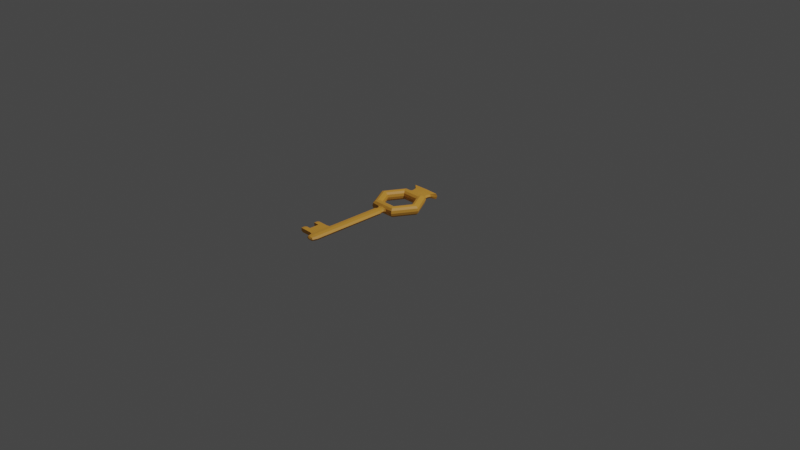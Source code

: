 # Source: KunciKabur.blend  (saved by Blender 3.3.6; exported with 4.5.12 LTS)
import bpy
from mathutils import Matrix  # noqa: F401  (used for matrix-valued properties, if any)

bpy.ops.wm.read_factory_settings(use_empty=True)
scene = bpy.context.scene
scene.name = 'Scene'

# ---- collections
col_collection = bpy.data.collections.new('Collection'); scene.collection.children.link(col_collection)

# ---- materials (node trees are filled in below, after node groups)
mat_material_001 = bpy.data.materials.new('Material.001')
mat_material_001.use_transparent_shadow = False

# ---- material node trees
mat_material_001.use_nodes = True; mat_material_001.node_tree.nodes.clear()
_N = mat_material_001.node_tree.nodes; _L = mat_material_001.node_tree.links
n0 = _N.new('ShaderNodeBsdfPrincipled'); n0.name = 'Principled BSDF'; n0.location = (10, 300)
n0.distribution = 'GGX'
n0.subsurface_method = 'RANDOM_WALK_SKIN'
n0.inputs[0].default_value = (0.8, 0.3719, 0.05042, 1.0)
n0.inputs[3].default_value = 1.45
n0.inputs[27].default_value = (0.0, 0.0, 0.0, 1.0)
n0.inputs[28].default_value = 1.0
n1 = _N.new('ShaderNodeOutputMaterial'); n1.name = 'Material Output'; n1.location = (300, 300)
_L.new(n0.outputs[0], n1.inputs[0])
n1.is_active_output = True

# ---- world
world_world = bpy.data.worlds.new('World'); scene.world = world_world
world_world.use_nodes = True; world_world.node_tree.nodes.clear()
_N = world_world.node_tree.nodes; _L = world_world.node_tree.links
n0 = _N.new('ShaderNodeOutputWorld'); n0.name = 'World Output'; n0.location = (300, 300)
n1 = _N.new('ShaderNodeBackground'); n1.name = 'Background'; n1.location = (10, 300)
n1.inputs[0].default_value = (0.05088, 0.05088, 0.05088, 1.0)
_L.new(n1.outputs[0], n0.inputs[0])
n0.is_active_output = True
world_world.color = (0.05088, 0.05088, 0.05088)
world_world.use_sun_shadow = False
world_world.sun_shadow_jitter_overblur = 0.0

# ---- cameras
cam_camera = bpy.data.cameras.new('Camera')
cam_camera.clip_end = 100.0
cam_camera.ortho_scale = 7.314

# ---- lights
light_light = bpy.data.lights.new('Light', 'POINT')
light_light.transmission_factor = 0.0
light_light.energy = 1000.0
light_light.shadow_soft_size = 0.1
light_light.shadow_maximum_resolution = 0.006
light_light.use_absolute_resolution = True

# ---- meshes
me_torus_001 = bpy.data.meshes.new('Torus.001')
me_torus_001.from_pydata([(0.625, 1.083, 0.0), (0.6083, 1.054, 0.125), (0.5625, 0.9743, 0.2165), (0.5, 0.866, 0.25), (0.4375, 0.7578, 0.2165), (0.3917, 0.6785, 0.125), (0.375, 0.6495, 3.062e-17), (0.3917, 0.6785, -0.125), (0.4375, 0.7578, -0.2165), (0.5, 0.866, -0.25), (0.5625, 0.9743, -0.2165), (0.6083, 1.054, -0.125), (1.25, 1.093e-07, 0.0), (1.217, 1.064e-07, 0.125), (1.125, 9.835e-08, 0.2165), (1.0, 8.742e-08, 0.25), (0.875, 7.649e-08, 0.2165), (0.7835, 6.85e-08, 0.125), (0.75, 6.557e-08, 3.062e-17), (0.7835, 6.85e-08, -0.125), (0.875, 7.649e-08, -0.2165), (1.0, 8.742e-08, -0.25), (1.125, 9.835e-08, -0.2165), (1.217, 1.064e-07, -0.125), (-0.625, 1.083, 0.0), (-0.6083, 1.054, 0.125), (-0.5625, 0.9743, 0.2165), (-0.5, 0.866, 0.25), (-0.4375, 0.7578, 0.2165), (-0.3917, 0.6785, 0.125), (-0.375, 0.6495, 3.062e-17), (-0.3917, 0.6785, -0.125), (-0.4375, 0.7578, -0.2165), (-0.5, 0.866, -0.25), (-0.5625, 0.9743, -0.2165), (-0.6083, 1.054, -0.125), (-1.25, 1.093e-07, 0.0), (-1.217, 1.064e-07, 0.125), (-1.125, 9.835e-08, 0.2165), (-1.0, 8.742e-08, 0.25), (-0.875, 7.649e-08, 0.2165), (-0.7835, 6.85e-08, 0.125), (-0.75, 6.557e-08, 3.062e-17), (-0.7835, 6.85e-08, -0.125), (-0.875, 7.649e-08, -0.2165), (-1.0, 8.742e-08, -0.25), (-1.125, 9.835e-08, -0.2165), (-1.217, 1.064e-07, -0.125), (-0.625, -1.083, 0.0), (-0.6083, -1.054, 0.125), (-0.5625, -0.9743, 0.2165), (-0.5, -0.866, 0.25), (-0.4375, -0.7578, 0.2165), (-0.3917, -0.6785, 0.125), (-0.375, -0.6495, 3.062e-17), (-0.3917, -0.6785, -0.125), (-0.4375, -0.7578, -0.2165), (-0.5, -0.866, -0.25), (-0.5625, -0.9743, -0.2165), (-0.6083, -1.054, -0.125), (0.625, -1.083, 0.0), (0.6083, -1.054, 0.125), (0.5625, -0.9743, 0.2165), (0.5, -0.866, 0.25), (0.4375, -0.7578, 0.2165), (0.3917, -0.6785, 0.125), (0.375, -0.6495, 3.062e-17), (0.3917, -0.6785, -0.125), (0.4375, -0.7578, -0.2165), (0.5, -0.866, -0.25), (0.5625, -0.9743, -0.2165), (0.6083, -1.054, -0.125), (-0.2984, -1.082, 0.000697), (-0.2314, -1.064, 0.1086), (0.1639, -1.114, -0.09587), (-0.2328, -1.064, -0.1078), (0.2984, -1.082, 0.000697), (1.561e-09, 1.749, -9.074e-10), (0.0, 0.9743, 0.2165), (-2.98e-08, 0.7578, 0.2165), (0.0, 0.6495, 3.062e-17), (-2.98e-08, 0.7578, -0.2165), (0.0, 0.9743, -0.2165), (0.0, -0.9743, 0.2165), (0.0, -0.7578, 0.2165), (0.0, -0.6495, 3.062e-17), (0.0, -0.7578, -0.2165), (0.0, -0.9743, -0.2165), (0.0, 1.054, 0.125), (0.0, 0.866, 0.25), (-2.98e-08, 0.6785, 0.125), (-2.98e-08, 0.6785, -0.125), (0.0, 0.866, -0.25), (0.0, 1.054, -0.125), (0.0, -1.051, 0.1352), (0.0, -0.866, 0.25), (0.0, -0.6785, 0.125), (0.0, -0.6785, -0.125), (0.0, -0.866, -0.25), (0.0, -1.051, -0.1328), (0.2314, -1.064, 0.1086), (0.221, -1.127, 0.0007151), (0.2328, -1.064, -0.1078), (0.1624, -1.114, 0.09664), (-0.2342, -1.133, 0.0008588), (-0.1624, -1.114, 0.09664), (-0.1639, -1.114, -0.09587), (-8.599e-11, -1.111, 0.1106), (-8.599e-11, -1.111, -0.1079), (0.1943, -1.172, 0.0007049), (0.1438, -1.161, 0.08572), (0.1451, -1.161, -0.08492), (-0.198, -1.174, 0.0007363), (-0.1438, -1.161, 0.08572), (-0.1451, -1.161, -0.08492), (-4.63e-10, -1.158, 0.09793), (-4.63e-10, -1.158, -0.09536), (0.1894, -1.214, 0.0006817), (0.1411, -1.202, 0.08403), (0.1424, -1.202, -0.08326), (-0.1927, -1.215, 0.0007038), (-0.1411, -1.202, 0.08403), (-0.1424, -1.202, -0.08326), (-5.49e-10, -1.199, 0.09621), (-5.49e-10, -1.199, -0.09372), (0.1933, -1.257, 0.0006595), (0.1433, -1.245, 0.08536), (0.1446, -1.245, -0.08465), (-0.1963, -1.258, 0.0006828), (-0.1433, -1.245, 0.08536), (-0.1446, -1.245, -0.08465), (-5.836e-10, -1.242, 0.09757), (-5.836e-10, -1.242, -0.0951), (0.2119, -1.308, 0.0006308), (0.1583, -1.295, 0.09413), (0.1597, -1.295, -0.09353), (-0.2158, -1.309, 0.0006559), (-0.1583, -1.295, 0.09413), (-0.1597, -1.295, -0.09353), (-6.683e-10, -1.292, 0.1078), (-6.683e-10, -1.292, -0.1053), (0.2307, -1.357, 0.000595), (0.1741, -1.343, 0.1033), (0.1757, -1.343, -0.1029), (-0.2359, -1.359, 0.0006248), (-0.1741, -1.343, 0.1033), (-0.1757, -1.343, -0.1029), (-4.104e-10, -1.34, 0.1186), (-4.104e-10, -1.34, -0.116), (0.2424, -1.41, 0.0005719), (0.1719, -1.395, 0.1002), (0.1734, -1.395, -0.09953), (-0.2424, -1.41, 0.0005719), (-0.1719, -1.395, 0.1002), (-0.1734, -1.395, -0.09953), (-3.078e-10, -1.391, 0.1199), (-3.078e-10, -1.391, -0.1176), (0.2424, -4.011, -0.000207), (0.1719, -3.996, 0.0994), (0.1734, -3.996, -0.1003), (-0.2424, -4.011, -0.000207), (-0.1719, -3.996, 0.0994), (-0.1734, -3.996, -0.1003), (-3.078e-10, -3.992, 0.1191), (-3.078e-10, -3.992, -0.1184), (0.2424, -5.02, -0.0005095), (0.1719, -5.006, 0.0991), (0.1734, -5.006, -0.1006), (-0.2424, -5.02, -0.0005095), (-0.1719, -5.006, 0.0991), (-0.1734, -5.006, -0.1006), (-9.649e-10, -5.001, 0.1188), (-9.649e-10, -5.001, -0.1187), (0.1797, -5.246, -0.0005743), (0.1274, -5.235, 0.07324), (0.1285, -5.235, -0.07476), (-0.1797, -5.246, -0.0005743), (-0.1274, -5.235, 0.07324), (-0.1285, -5.235, -0.07476), (-1.018e-09, -5.232, 0.08783), (-1.018e-09, -5.232, -0.08815), (0.05767, -5.296, -0.0005835), (0.0409, -5.293, 0.02311), (0.04124, -5.293, -0.0244), (-0.05767, -5.296, -0.0005835), (-0.0409, -5.293, 0.02311), (-0.04124, -5.293, -0.0244), (-3.029e-09, -5.292, 0.02779), (-3.029e-09, -5.292, -0.0287), (-0.3394, -4.026, 0.0947), (-0.3394, -4.976, 0.09441), (-0.3408, -4.976, -0.09353), (-0.3408, -4.026, -0.09324), (-0.6238, -4.026, 0.09672), (-0.6238, -4.976, 0.09644), (-0.6251, -4.976, -0.0915), (-0.6251, -4.026, -0.09121), (0.2424, -4.253, -0.0002796), (0.2424, -4.505, -0.0003552), (0.2424, -4.757, -0.0004308), (0.1734, -4.743, -0.1005), (0.1734, -4.491, -0.1005), (0.1734, -4.238, -0.1004), (-4.654e-10, -4.234, 0.119), (-6.296e-10, -4.486, 0.1189), (-7.939e-10, -4.739, 0.1189), (0.1719, -4.743, 0.09918), (0.1719, -4.491, 0.09925), (0.1719, -4.238, 0.09933), (-0.1719, -4.238, 0.09933), (-0.1719, -4.491, 0.09925), (-0.1719, -4.743, 0.09918), (-7.939e-10, -4.739, -0.1186), (-6.296e-10, -4.486, -0.1185), (-4.654e-10, -4.234, -0.1185), (-0.1734, -4.743, -0.1005), (-0.1734, -4.491, -0.1005), (-0.1734, -4.238, -0.1004), (-0.3394, -4.254, 0.09463), (-0.3394, -4.491, 0.09456), (-0.3394, -4.729, 0.09449), (-0.3408, -4.729, -0.09345), (-0.3408, -4.491, -0.09338), (-0.3408, -4.254, -0.09331), (-0.6238, -4.254, 0.09666), (-0.6238, -4.491, 0.09658), (-0.6238, -4.729, 0.09651), (-0.6251, -4.729, -0.09142), (-0.6251, -4.491, -0.09135), (-0.6251, -4.254, -0.09128), (-0.8217, -4.729, 0.09792), (-0.8217, -4.976, 0.09785), (-0.8231, -4.254, -0.08987), (-0.8231, -4.026, -0.0898), (-0.8231, -4.976, -0.09009), (-0.8217, -4.026, 0.09814), (-0.8217, -4.254, 0.09807), (-0.8231, -4.729, -0.09001), (-0.9478, -4.761, 0.07455), (-0.9478, -4.944, 0.0745), (-0.9488, -4.227, -0.06658), (-0.9488, -4.053, -0.06653), (-0.9488, -4.944, -0.06492), (-0.9478, -4.053, 0.07664), (-0.9478, -4.227, 0.07659), (-0.9488, -4.761, -0.06487), (-0.4965, 1.219, 0.0), (-0.4381, 1.203, 0.08975), (0.4965, 1.219, 0.0), (0.4381, 1.203, 0.08975), (1.024e-09, 1.201, 0.09984), (1.024e-09, 1.201, -0.09984), (-0.4381, 1.203, -0.08975), (0.4381, 1.203, -0.08975), (-0.4819, 1.344, 0.0), (-0.4239, 1.329, 0.08683), (0.4819, 1.344, 0.0), (0.4239, 1.329, 0.08683), (1.178e-09, 1.327, 0.09691), (1.178e-09, 1.327, -0.09691), (-0.4239, 1.329, -0.08683), (0.4239, 1.329, -0.08683), (-0.522, 1.52, -1.372e-10), (-0.463, 1.502, 0.09486), (0.522, 1.52, -1.372e-10), (0.463, 1.502, 0.09486), (1.302e-09, 1.5, 0.1049), (1.302e-09, 1.5, -0.1049), (-0.463, 1.502, -0.09486), (0.463, 1.502, -0.09486), (-0.7351, 1.724, -7.702e-10), (-0.6809, 1.691, 0.1393), (0.7351, 1.724, -9.074e-10), (0.6809, 1.691, 0.1393), (1.716e-09, 1.698, 0.148), (1.716e-09, 1.698, -0.148), (-0.6809, 1.691, -0.1393), (0.6809, 1.691, -0.1393)], [], [(24, 25, 247, 246), (89, 79, 4, 3), (79, 90, 5, 4), (91, 81, 8, 7), (81, 92, 9, 8), (35, 24, 246, 252), (0, 1, 13, 12), (3, 4, 16, 15), (4, 5, 17, 16), (7, 8, 20, 19), (10, 11, 23, 22), (8, 9, 21, 20), (11, 93, 251, 253), (88, 25, 26, 78), (78, 26, 27, 89), (89, 27, 28, 79), (79, 28, 29, 90), (90, 29, 30, 80), (80, 30, 31, 91), (91, 31, 32, 81), (81, 32, 33, 92), (92, 33, 34, 82), (82, 34, 35, 93), (0, 11, 253, 248), (24, 36, 37, 25), (25, 37, 38, 26), (26, 38, 39, 27), (27, 39, 40, 28), (28, 40, 41, 29), (29, 41, 42, 30), (30, 42, 43, 31), (31, 43, 44, 32), (32, 44, 45, 33), (33, 45, 46, 34), (34, 46, 47, 35), (35, 47, 36, 24), (36, 48, 49, 37), (37, 49, 50, 38), (38, 50, 51, 39), (39, 51, 52, 40), (40, 52, 53, 41), (41, 53, 54, 42), (42, 54, 55, 43), (43, 55, 56, 44), (44, 56, 57, 45), (45, 57, 58, 46), (46, 58, 59, 47), (47, 59, 48, 36), (48, 72, 73, 49), (15, 16, 64, 63), (16, 17, 65, 64), (19, 20, 68, 67), (20, 21, 69, 68), (23, 12, 60, 71), (60, 61, 100, 76), (69, 70, 87, 98), (68, 69, 98, 86), (64, 65, 96, 84), (59, 75, 72, 48), (12, 13, 61, 60), (14, 15, 63, 62), (17, 18, 66, 65), (18, 19, 67, 66), (21, 22, 70, 69), (22, 23, 71, 70), (71, 60, 76, 102), (70, 71, 102, 99, 87), (67, 68, 86, 97), (66, 67, 97, 85), (65, 66, 85, 96), (13, 14, 62, 61), (63, 64, 84, 95), (61, 62, 83, 94, 100), (57, 98, 87, 58), (58, 87, 99, 75, 59), (55, 97, 86, 56), (56, 86, 98, 57), (53, 96, 85, 54), (54, 85, 97, 55), (51, 95, 84, 52), (52, 84, 96, 53), (49, 73, 94, 83, 50), (50, 83, 95, 51), (6, 7, 19, 18), (11, 0, 12, 23), (2, 3, 15, 14), (5, 6, 18, 17), (82, 93, 11, 10), (1, 2, 14, 13), (80, 91, 7, 6), (92, 82, 10, 9), (78, 89, 3, 2), (90, 80, 6, 5), (88, 78, 2, 1), (9, 10, 22, 21), (62, 63, 95, 83), (100, 94, 107, 103), (74, 101, 109, 111), (76, 100, 103, 101), (99, 102, 74, 108), (102, 76, 101, 74), (72, 75, 106, 104), (94, 73, 105, 107), (75, 99, 108, 106), (73, 72, 104, 105), (115, 113, 121, 123), (108, 74, 111, 116), (101, 103, 110, 109), (106, 108, 116, 114), (104, 106, 114, 112), (103, 107, 115, 110), (107, 105, 113, 115), (105, 104, 112, 113), (118, 123, 131, 126), (113, 112, 120, 121), (109, 110, 118, 117), (116, 111, 119, 124), (114, 116, 124, 122), (112, 114, 122, 120), (111, 109, 117, 119), (110, 115, 123, 118), (130, 132, 140, 138), (123, 121, 129, 131), (121, 120, 128, 129), (117, 118, 126, 125), (124, 119, 127, 132), (122, 124, 132, 130), (120, 122, 130, 128), (119, 117, 125, 127), (133, 134, 142, 141), (128, 130, 138, 136), (127, 125, 133, 135), (126, 131, 139, 134), (131, 129, 137, 139), (129, 128, 136, 137), (125, 126, 134, 133), (132, 127, 135, 140), (147, 145, 153, 155), (140, 135, 143, 148), (138, 140, 148, 146), (136, 138, 146, 144), (135, 133, 141, 143), (134, 139, 147, 142), (139, 137, 145, 147), (137, 136, 144, 145), (150, 155, 163, 158), (145, 144, 152, 153), (141, 142, 150, 149), (148, 143, 151, 156), (146, 148, 156, 154), (144, 146, 154, 152), (143, 141, 149, 151), (142, 147, 155, 150), (200, 199, 165, 167), (155, 153, 161, 163), (153, 152, 160, 161), (149, 150, 158, 157), (156, 151, 159, 164), (154, 156, 164, 162), (152, 154, 162, 160), (151, 149, 157, 159), (172, 167, 175, 180), (206, 205, 171, 166), (205, 211, 169, 171), (199, 206, 166, 165), (212, 200, 167, 172), (215, 212, 172, 170), (180, 175, 183, 188), (170, 172, 180, 178), (168, 170, 178, 176), (167, 165, 173, 175), (166, 171, 179, 174), (171, 169, 177, 179), (169, 168, 176, 177), (165, 166, 174, 173), (182, 187, 185, 184, 186, 188, 183, 181), (178, 180, 188, 186), (176, 178, 186, 184), (175, 173, 181, 183), (174, 179, 187, 182), (179, 177, 185, 187), (177, 176, 184, 185), (173, 174, 182, 181), (162, 161, 189, 192), (190, 191, 195, 194), (217, 162, 192, 223), (169, 170, 191, 190), (211, 169, 190, 220), (194, 195, 234, 231), (220, 190, 194, 226), (192, 189, 193, 196), (223, 192, 196, 229), (191, 221, 227, 195), (221, 222, 228, 227), (222, 223, 229, 228), (189, 218, 224, 193), (218, 219, 225, 224), (219, 220, 226, 225), (193, 224, 236, 235), (227, 228, 225, 226), (228, 229, 224, 225), (161, 209, 218, 189), (209, 210, 219, 218), (210, 211, 220, 219), (170, 215, 221, 191), (215, 216, 222, 221), (216, 217, 223, 222), (162, 164, 214, 217), (217, 214, 213, 216), (216, 213, 212, 215), (164, 159, 202, 214), (214, 202, 201, 213), (213, 201, 200, 212), (157, 158, 208, 197), (197, 208, 207, 198), (198, 207, 206, 199), (163, 161, 209, 203), (203, 209, 210, 204), (204, 210, 211, 205), (158, 163, 203, 208), (208, 203, 204, 207), (207, 204, 205, 206), (159, 157, 197, 202), (202, 197, 198, 201), (201, 198, 199, 200), (233, 235, 243, 241), (234, 237, 245, 242), (226, 194, 231, 230), (224, 229, 232, 236), (195, 227, 237, 234), (227, 226, 230, 237), (196, 193, 235, 233), (229, 196, 233, 232), (240, 241, 243, 244), (242, 245, 238, 239), (232, 233, 241, 240), (237, 230, 238, 245), (235, 236, 244, 243), (231, 234, 242, 239), (230, 231, 239, 238), (236, 232, 240, 244), (253, 251, 259, 261), (246, 247, 255, 254), (247, 250, 258, 255), (252, 246, 254, 260), (25, 88, 250, 247), (1, 0, 248, 249), (88, 1, 249, 250), (93, 35, 252, 251), (254, 255, 263, 262), (255, 258, 266, 263), (260, 254, 262, 268), (258, 257, 265, 266), (248, 253, 261, 256), (251, 252, 260, 259), (249, 248, 256, 257), (250, 249, 257, 258), (266, 265, 273, 274), (265, 264, 272, 273), (267, 268, 276, 275), (264, 269, 277, 272), (261, 259, 267, 269), (256, 261, 269, 264), (259, 260, 268, 267), (257, 256, 264, 265), (77, 274, 273, 272), (275, 77, 272, 277), (77, 270, 271, 274), (275, 276, 270, 77), (268, 262, 270, 276), (263, 266, 274, 271), (262, 263, 271, 270), (269, 267, 275, 277)])
_uv = me_torus_001.uv_layers.new(name='UVMap')
_uv.uv.foreach_set('vector', [0.8333, 0.5, 0.8333, 0.5833, 0.8333, 0.5833, 0.8333, 0.5, 0.75, 0.75, 0.75, 0.8333, 0.8333, 0.8333, 0.8333, 0.75, 0.75, 0.8333, 0.75, 0.9167, 0.8333, 0.9167, 0.8333, 0.8333, 0.75, 0.08333, 0.75, 0.1667, 0.8333, 0.1667, 0.8333, 0.08333, 0.75, 0.1667, 0.75, 0.25, 0.8333, 0.25, 0.8333, 0.1667, 0.8333, 0.4167, 0.8333, 0.5, 0.8333, 0.5, 0.8333, 0.4167, 0.8333, 0.5, 0.8333, 0.5833, 1.0, 0.5833, 1.0, 0.5, 0.8333, 0.75, 0.8333, 0.8333, 1.0, 0.8333, 1.0, 0.75, 0.8333, 0.8333, 0.8333, 0.9167, 1.0, 0.9167, 1.0, 0.8333, 0.8333, 0.08333, 0.8333, 0.1667, 1.0, 0.1667, 1.0, 0.08333, 0.8333, 0.3333, 0.8333, 0.4167, 1.0, 0.4167, 1.0, 0.3333, 0.8333, 0.1667, 0.8333, 0.25, 1.0, 0.25, 1.0, 0.1667, 0.8333, 0.4167, 0.75, 0.4167, 0.75, 0.4167, 0.8333, 0.4167, 0.75, 0.5833, 0.8333, 0.5833, 0.8333, 0.6667, 0.75, 0.6667, 0.75, 0.6667, 0.8333, 0.6667, 0.8333, 0.75, 0.75, 0.75, 0.75, 0.75, 0.8333, 0.75, 0.8333, 0.8333, 0.75, 0.8333, 0.75, 0.8333, 0.8333, 0.8333, 0.8333, 0.9167, 0.75, 0.9167, 0.75, 0.9167, 0.8333, 0.9167, 0.8333, 1.0, 0.75, 1.0, 0.75, 2.22e-16, 0.8333, 2.22e-16, 0.8333, 0.08333, 0.75, 0.08333, 0.75, 0.08333, 0.8333, 0.08333, 0.8333, 0.1667, 0.75, 0.1667, 0.75, 0.1667, 0.8333, 0.1667, 0.8333, 0.25, 0.75, 0.25, 0.75, 0.25, 0.8333, 0.25, 0.8333, 0.3333, 0.75, 0.3333, 0.75, 0.3333, 0.8333, 0.3333, 0.8333, 0.4167, 0.75, 0.4167, 0.8333, 0.5, 0.8333, 0.4167, 0.8333, 0.4167, 0.8333, 0.5, 0.8333, 0.5, 1.0, 0.5, 1.0, 0.5833, 0.8333, 0.5833, 0.8333, 0.5833, 1.0, 0.5833, 1.0, 0.6667, 0.8333, 0.6667, 0.8333, 0.6667, 1.0, 0.6667, 1.0, 0.75, 0.8333, 0.75, 0.8333, 0.75, 1.0, 0.75, 1.0, 0.8333, 0.8333, 0.8333, 0.8333, 0.8333, 1.0, 0.8333, 1.0, 0.9167, 0.8333, 0.9167, 0.8333, 0.9167, 1.0, 0.9167, 1.0, 1.0, 0.8333, 1.0, 0.8333, 2.22e-16, 1.0, 2.22e-16, 1.0, 0.08333, 0.8333, 0.08333, 0.8333, 0.08333, 1.0, 0.08333, 1.0, 0.1667, 0.8333, 0.1667, 0.8333, 0.1667, 1.0, 0.1667, 1.0, 0.25, 0.8333, 0.25, 0.8333, 0.25, 1.0, 0.25, 1.0, 0.3333, 0.8333, 0.3333, 0.8333, 0.3333, 1.0, 0.3333, 1.0, 0.4167, 0.8333, 0.4167, 0.8333, 0.4167, 1.0, 0.4167, 1.0, 0.5, 0.8333, 0.5, -1.11e-16, 0.5, 0.1667, 0.5, 0.1667, 0.5833, -1.11e-16, 0.5833, -1.11e-16, 0.5833, 0.1667, 0.5833, 0.1667, 0.6667, -1.11e-16, 0.6667, -1.11e-16, 0.6667, 0.1667, 0.6667, 0.1667, 0.75, -1.11e-16, 0.75, -1.11e-16, 0.75, 0.1667, 0.75, 0.1667, 0.8333, -1.11e-16, 0.8333, -1.11e-16, 0.8333, 0.1667, 0.8333, 0.1667, 0.9167, -1.11e-16, 0.9167, -1.11e-16, 0.9167, 0.1667, 0.9167, 0.1667, 1.0, -1.11e-16, 1.0, -1.11e-16, 2.22e-16, 0.1667, 2.22e-16, 0.1667, 0.08333, -1.11e-16, 0.08333, -1.11e-16, 0.08333, 0.1667, 0.08333, 0.1667, 0.1667, -1.11e-16, 0.1667, -1.11e-16, 0.1667, 0.1667, 0.1667, 0.1667, 0.25, -1.11e-16, 0.25, -1.11e-16, 0.25, 0.1667, 0.25, 0.1667, 0.3333, -1.11e-16, 0.3333, -1.11e-16, 0.3333, 0.1667, 0.3333, 0.1667, 0.4167, -1.11e-16, 0.4167, -1.11e-16, 0.4167, 0.1667, 0.4167, 0.1667, 0.5, -1.11e-16, 0.5, 0.1667, 0.5, 0.2233, 0.5, 0.2226, 0.5833, 0.1667, 0.5833, -1.11e-16, 0.75, -1.11e-16, 0.8333, 0.1667, 0.8333, 0.1667, 0.75, -1.11e-16, 0.8333, -1.11e-16, 0.9167, 0.1667, 0.9167, 0.1667, 0.8333, -1.11e-16, 0.08333, -1.11e-16, 0.1667, 0.1667, 0.1667, 0.1667, 0.08333, -1.11e-16, 0.1667, -1.11e-16, 0.25, 0.1667, 0.25, 0.1667, 0.1667, -1.11e-16, 0.4167, -1.11e-16, 0.5, 0.1667, 0.5, 0.1667, 0.4167, 0.1667, 0.5, 0.1667, 0.5833, 0.2226, 0.5833, 0.2233, 0.5, 0.1667, 0.25, 0.1667, 0.3333, 0.25, 0.3333, 0.25, 0.25, 0.1667, 0.1667, 0.1667, 0.25, 0.25, 0.25, 0.25, 0.1667, 0.1667, 0.8333, 0.1667, 0.9167, 0.25, 0.9167, 0.25, 0.8333, 0.1667, 0.4167, 0.2223, 0.4167, 0.2233, 0.5, 0.1667, 0.5, -1.11e-16, 0.5, -1.11e-16, 0.5833, 0.1667, 0.5833, 0.1667, 0.5, -1.11e-16, 0.6667, -1.11e-16, 0.75, 0.1667, 0.75, 0.1667, 0.6667, -1.11e-16, 0.9167, -1.11e-16, 1.0, 0.1667, 1.0, 0.1667, 0.9167, -1.11e-16, 2.22e-16, -1.11e-16, 0.08333, 0.1667, 0.08333, 0.1667, 2.22e-16, -1.11e-16, 0.25, -1.11e-16, 0.3333, 0.1667, 0.3333, 0.1667, 0.25, -1.11e-16, 0.3333, -1.11e-16, 0.4167, 0.1667, 0.4167, 0.1667, 0.3333, 0.1667, 0.4167, 0.1667, 0.5, 0.2233, 0.5, 0.2223, 0.4167, 0.1667, 0.3333, 0.1667, 0.4167, 0.2223, 0.4167, 0.2493, 0.4167, 0.25, 0.3333, 0.1667, 0.08333, 0.1667, 0.1667, 0.25, 0.1667, 0.25, 0.08333, 0.1667, 2.22e-16, 0.1667, 0.08333, 0.25, 0.08333, 0.25, 2.22e-16, 0.1667, 0.9167, 0.1667, 1.0, 0.25, 1.0, 0.25, 0.9167, -1.11e-16, 0.5833, -1.11e-16, 0.6667, 0.1667, 0.6667, 0.1667, 0.5833, 0.1667, 0.75, 0.1667, 0.8333, 0.25, 0.8333, 0.25, 0.75, 0.1667, 0.5833, 0.1667, 0.6667, 0.25, 0.6667, 0.2493, 0.5833, 0.2226, 0.5833, 0.1667, 0.25, 0.25, 0.25, 0.25, 0.3333, 0.1667, 0.3333, 0.1667, 0.3333, 0.25, 0.3333, 0.2493, 0.4167, 0.2223, 0.4167, 0.1667, 0.4167, 0.1667, 0.08333, 0.25, 0.08333, 0.25, 0.1667, 0.1667, 0.1667, 0.1667, 0.1667, 0.25, 0.1667, 0.25, 0.25, 0.1667, 0.25, 0.1667, 0.9167, 0.25, 0.9167, 0.25, 1.0, 0.1667, 1.0, 0.1667, 2.22e-16, 0.25, 2.22e-16, 0.25, 0.08333, 0.1667, 0.08333, 0.1667, 0.75, 0.25, 0.75, 0.25, 0.8333, 0.1667, 0.8333, 0.1667, 0.8333, 0.25, 0.8333, 0.25, 0.9167, 0.1667, 0.9167, 0.1667, 0.5833, 0.2226, 0.5833, 0.2493, 0.5833, 0.25, 0.6667, 0.1667, 0.6667, 0.1667, 0.6667, 0.25, 0.6667, 0.25, 0.75, 0.1667, 0.75, 0.8333, 2.22e-16, 0.8333, 0.08333, 1.0, 0.08333, 1.0, 2.22e-16, 0.8333, 0.4167, 0.8333, 0.5, 1.0, 0.5, 1.0, 0.4167, 0.8333, 0.6667, 0.8333, 0.75, 1.0, 0.75, 1.0, 0.6667, 0.8333, 0.9167, 0.8333, 1.0, 1.0, 1.0, 1.0, 0.9167, 0.75, 0.3333, 0.75, 0.4167, 0.8333, 0.4167, 0.8333, 0.3333, 0.8333, 0.5833, 0.8333, 0.6667, 1.0, 0.6667, 1.0, 0.5833, 0.75, 2.22e-16, 0.75, 0.08333, 0.8333, 0.08333, 0.8333, 2.22e-16, 0.75, 0.25, 0.75, 0.3333, 0.8333, 0.3333, 0.8333, 0.25, 0.75, 0.6667, 0.75, 0.75, 0.8333, 0.75, 0.8333, 0.6667, 0.75, 0.9167, 0.75, 1.0, 0.8333, 1.0, 0.8333, 0.9167, 0.75, 0.5833, 0.75, 0.6667, 0.8333, 0.6667, 0.8333, 0.5833, 0.8333, 0.25, 0.8333, 0.3333, 1.0, 0.3333, 1.0, 0.25, 0.1667, 0.6667, 0.1667, 0.75, 0.25, 0.75, 0.25, 0.6667, 0.2226, 0.5833, 0.2493, 0.5833, 0.2493, 0.5833, 0.2226, 0.5833, 0.2223, 0.4167, 0.2233, 0.5, 0.2233, 0.5, 0.2223, 0.4167, 0.2233, 0.5, 0.2226, 0.5833, 0.2226, 0.5833, 0.2233, 0.5, 0.2493, 0.4167, 0.2223, 0.4167, 0.2223, 0.4167, 0.2493, 0.4167, 0.2223, 0.4167, 0.2233, 0.5, 0.2233, 0.5, 0.2223, 0.4167, 0.2233, 0.5, 0.2223, 0.4167, 0.2223, 0.4167, 0.2233, 0.5, 0.2493, 0.5833, 0.2226, 0.5833, 0.2226, 0.5833, 0.2493, 0.5833, 0.2223, 0.4167, 0.2493, 0.4167, 0.2493, 0.4167, 0.2223, 0.4167, 0.2226, 0.5833, 0.2233, 0.5, 0.2233, 0.5, 0.2226, 0.5833, 0.2493, 0.5833, 0.2226, 0.5833, 0.2226, 0.5833, 0.2493, 0.5833, 0.2493, 0.4167, 0.2223, 0.4167, 0.2223, 0.4167, 0.2493, 0.4167, 0.2233, 0.5, 0.2226, 0.5833, 0.2226, 0.5833, 0.2233, 0.5, 0.2223, 0.4167, 0.2493, 0.4167, 0.2493, 0.4167, 0.2223, 0.4167, 0.2233, 0.5, 0.2223, 0.4167, 0.2223, 0.4167, 0.2233, 0.5, 0.2226, 0.5833, 0.2493, 0.5833, 0.2493, 0.5833, 0.2226, 0.5833, 0.2493, 0.5833, 0.2226, 0.5833, 0.2226, 0.5833, 0.2493, 0.5833, 0.2226, 0.5833, 0.2233, 0.5, 0.2233, 0.5, 0.2226, 0.5833, 0.2226, 0.5833, 0.2493, 0.5833, 0.2493, 0.5833, 0.2226, 0.5833, 0.2226, 0.5833, 0.2233, 0.5, 0.2233, 0.5, 0.2226, 0.5833, 0.2233, 0.5, 0.2226, 0.5833, 0.2226, 0.5833, 0.2233, 0.5, 0.2493, 0.4167, 0.2223, 0.4167, 0.2223, 0.4167, 0.2493, 0.4167, 0.2223, 0.4167, 0.2493, 0.4167, 0.2493, 0.4167, 0.2223, 0.4167, 0.2233, 0.5, 0.2223, 0.4167, 0.2223, 0.4167, 0.2233, 0.5, 0.2223, 0.4167, 0.2233, 0.5, 0.2233, 0.5, 0.2223, 0.4167, 0.2226, 0.5833, 0.2493, 0.5833, 0.2493, 0.5833, 0.2226, 0.5833, 0.2223, 0.4167, 0.2493, 0.4167, 0.2493, 0.4167, 0.2223, 0.4167, 0.2493, 0.5833, 0.2226, 0.5833, 0.2226, 0.5833, 0.2493, 0.5833, 0.2226, 0.5833, 0.2233, 0.5, 0.2233, 0.5, 0.2226, 0.5833, 0.2233, 0.5, 0.2226, 0.5833, 0.2226, 0.5833, 0.2233, 0.5, 0.2493, 0.4167, 0.2223, 0.4167, 0.2223, 0.4167, 0.2493, 0.4167, 0.2223, 0.4167, 0.2493, 0.4167, 0.2493, 0.4167, 0.2223, 0.4167, 0.2233, 0.5, 0.2223, 0.4167, 0.2223, 0.4167, 0.2233, 0.5, 0.2223, 0.4167, 0.2233, 0.5, 0.2233, 0.5, 0.2223, 0.4167, 0.2233, 0.5, 0.2226, 0.5833, 0.2226, 0.5833, 0.2233, 0.5, 0.2233, 0.5, 0.2223, 0.4167, 0.2223, 0.4167, 0.2233, 0.5, 0.2223, 0.4167, 0.2233, 0.5, 0.2233, 0.5, 0.2223, 0.4167, 0.2226, 0.5833, 0.2493, 0.5833, 0.2493, 0.5833, 0.2226, 0.5833, 0.2493, 0.5833, 0.2226, 0.5833, 0.2226, 0.5833, 0.2493, 0.5833, 0.2226, 0.5833, 0.2233, 0.5, 0.2233, 0.5, 0.2226, 0.5833, 0.2233, 0.5, 0.2226, 0.5833, 0.2226, 0.5833, 0.2233, 0.5, 0.2493, 0.4167, 0.2223, 0.4167, 0.2223, 0.4167, 0.2493, 0.4167, 0.2493, 0.5833, 0.2226, 0.5833, 0.2226, 0.5833, 0.2493, 0.5833, 0.2493, 0.4167, 0.2223, 0.4167, 0.2223, 0.4167, 0.2493, 0.4167, 0.2223, 0.4167, 0.2493, 0.4167, 0.2493, 0.4167, 0.2223, 0.4167, 0.2233, 0.5, 0.2223, 0.4167, 0.2223, 0.4167, 0.2233, 0.5, 0.2223, 0.4167, 0.2233, 0.5, 0.2233, 0.5, 0.2223, 0.4167, 0.2226, 0.5833, 0.2493, 0.5833, 0.2493, 0.5833, 0.2226, 0.5833, 0.2493, 0.5833, 0.2226, 0.5833, 0.2226, 0.5833, 0.2493, 0.5833, 0.2226, 0.5833, 0.2233, 0.5, 0.2233, 0.5, 0.2226, 0.5833, 0.2226, 0.5833, 0.2493, 0.5833, 0.2493, 0.5833, 0.2226, 0.5833, 0.2226, 0.5833, 0.2233, 0.5, 0.2233, 0.5, 0.2226, 0.5833, 0.2233, 0.5, 0.2226, 0.5833, 0.2226, 0.5833, 0.2233, 0.5, 0.2493, 0.4167, 0.2223, 0.4167, 0.2223, 0.4167, 0.2493, 0.4167, 0.2223, 0.4167, 0.2493, 0.4167, 0.2493, 0.4167, 0.2223, 0.4167, 0.2233, 0.5, 0.2223, 0.4167, 0.2223, 0.4167, 0.2233, 0.5, 0.2223, 0.4167, 0.2233, 0.5, 0.2233, 0.5, 0.2223, 0.4167, 0.2226, 0.5833, 0.2493, 0.5833, 0.2493, 0.5833, 0.2226, 0.5833, 0.2223, 0.4167, 0.2233, 0.5, 0.2233, 0.5, 0.2223, 0.4167, 0.2493, 0.5833, 0.2226, 0.5833, 0.2226, 0.5833, 0.2493, 0.5833, 0.2226, 0.5833, 0.2233, 0.5, 0.2233, 0.5, 0.2226, 0.5833, 0.2233, 0.5, 0.2226, 0.5833, 0.2226, 0.5833, 0.2233, 0.5, 0.2493, 0.4167, 0.2223, 0.4167, 0.2223, 0.4167, 0.2493, 0.4167, 0.2223, 0.4167, 0.2493, 0.4167, 0.2493, 0.4167, 0.2223, 0.4167, 0.2233, 0.5, 0.2223, 0.4167, 0.2223, 0.4167, 0.2233, 0.5, 0.2223, 0.4167, 0.2233, 0.5, 0.2233, 0.5, 0.2223, 0.4167, 0.2493, 0.4167, 0.2223, 0.4167, 0.2223, 0.4167, 0.2493, 0.4167, 0.2226, 0.5833, 0.2493, 0.5833, 0.2493, 0.5833, 0.2226, 0.5833, 0.2493, 0.5833, 0.2226, 0.5833, 0.2226, 0.5833, 0.2493, 0.5833, 0.2233, 0.5, 0.2226, 0.5833, 0.2226, 0.5833, 0.2233, 0.5, 0.2493, 0.4167, 0.2223, 0.4167, 0.2223, 0.4167, 0.2493, 0.4167, 0.2223, 0.4167, 0.2493, 0.4167, 0.2493, 0.4167, 0.2223, 0.4167, 0.2493, 0.4167, 0.2223, 0.4167, 0.2223, 0.4167, 0.2493, 0.4167, 0.2223, 0.4167, 0.2493, 0.4167, 0.2493, 0.4167, 0.2223, 0.4167, 0.2233, 0.5, 0.2223, 0.4167, 0.2223, 0.4167, 0.2233, 0.5, 0.2223, 0.4167, 0.2233, 0.5, 0.2233, 0.5, 0.2223, 0.4167, 0.2226, 0.5833, 0.2493, 0.5833, 0.2493, 0.5833, 0.2226, 0.5833, 0.2493, 0.5833, 0.2226, 0.5833, 0.2226, 0.5833, 0.2493, 0.5833, 0.2226, 0.5833, 0.2233, 0.5, 0.2233, 0.5, 0.2226, 0.5833, 0.2233, 0.5, 0.2226, 0.5833, 0.2226, 0.5833, 0.2233, 0.5, 0.2226, 0.5833, 0.2493, 0.5833, 0.2226, 0.5833, 0.2233, 0.5, 0.2223, 0.4167, 0.2493, 0.4167, 0.2223, 0.4167, 0.2233, 0.5, 0.2223, 0.4167, 0.2493, 0.4167, 0.2493, 0.4167, 0.2223, 0.4167, 0.2233, 0.5, 0.2223, 0.4167, 0.2223, 0.4167, 0.2233, 0.5, 0.2223, 0.4167, 0.2233, 0.5, 0.2233, 0.5, 0.2223, 0.4167, 0.2226, 0.5833, 0.2493, 0.5833, 0.2493, 0.5833, 0.2226, 0.5833, 0.2493, 0.5833, 0.2226, 0.5833, 0.2226, 0.5833, 0.2493, 0.5833, 0.2226, 0.5833, 0.2233, 0.5, 0.2233, 0.5, 0.2226, 0.5833, 0.2233, 0.5, 0.2226, 0.5833, 0.2226, 0.5833, 0.2233, 0.5, 0.0, 0.0, 0.0, 0.0, 0.0, 0.0, 0.0, 0.0, 0.0, 0.0, 0.0, 0.0, 0.0, 0.0, 0.0, 0.0, 0.2223, 0.4167, 0.2223, 0.4167, 0.2223, 0.4167, 0.2223, 0.4167, 0.0, 0.0, 0.0, 0.0, 0.0, 0.0, 0.0, 0.0, 0.2226, 0.5833, 0.2226, 0.5833, 0.2226, 0.5833, 0.2226, 0.5833, 0.0, 0.0, 0.0, 0.0, 0.0, 0.0, 0.0, 0.0, 0.2226, 0.5833, 0.2226, 0.5833, 0.2226, 0.5833, 0.2226, 0.5833, 0.0, 0.0, 0.0, 0.0, 0.0, 0.0, 0.0, 0.0, 0.2223, 0.4167, 0.2223, 0.4167, 0.2223, 0.4167, 0.2223, 0.4167, 0.2223, 0.4167, 0.2223, 0.4167, 0.2223, 0.4167, 0.2223, 0.4167, 0.2223, 0.4167, 0.2223, 0.4167, 0.2223, 0.4167, 0.2223, 0.4167, 0.2223, 0.4167, 0.2223, 0.4167, 0.2223, 0.4167, 0.2223, 0.4167, 0.2226, 0.5833, 0.2226, 0.5833, 0.2226, 0.5833, 0.2226, 0.5833, 0.2226, 0.5833, 0.2226, 0.5833, 0.2226, 0.5833, 0.2226, 0.5833, 0.2226, 0.5833, 0.2226, 0.5833, 0.2226, 0.5833, 0.2226, 0.5833, 0.2226, 0.5833, 0.2226, 0.5833, 0.2226, 0.5833, 0.2226, 0.5833, 0.2223, 0.4167, 0.2223, 0.4167, 0.2226, 0.5833, 0.2226, 0.5833, 0.2223, 0.4167, 0.2223, 0.4167, 0.2226, 0.5833, 0.2226, 0.5833, 0.2226, 0.5833, 0.2226, 0.5833, 0.2226, 0.5833, 0.2226, 0.5833, 0.2226, 0.5833, 0.2226, 0.5833, 0.2226, 0.5833, 0.2226, 0.5833, 0.2226, 0.5833, 0.2226, 0.5833, 0.2226, 0.5833, 0.2226, 0.5833, 0.2223, 0.4167, 0.2223, 0.4167, 0.2223, 0.4167, 0.2223, 0.4167, 0.2223, 0.4167, 0.2223, 0.4167, 0.2223, 0.4167, 0.2223, 0.4167, 0.2223, 0.4167, 0.2223, 0.4167, 0.2223, 0.4167, 0.2223, 0.4167, 0.2223, 0.4167, 0.2493, 0.4167, 0.2493, 0.4167, 0.2223, 0.4167, 0.2223, 0.4167, 0.2493, 0.4167, 0.2493, 0.4167, 0.2223, 0.4167, 0.2223, 0.4167, 0.2493, 0.4167, 0.2493, 0.4167, 0.2223, 0.4167, 0.2493, 0.4167, 0.2223, 0.4167, 0.2223, 0.4167, 0.2493, 0.4167, 0.2493, 0.4167, 0.2223, 0.4167, 0.2223, 0.4167, 0.2493, 0.4167, 0.2493, 0.4167, 0.2223, 0.4167, 0.2223, 0.4167, 0.2493, 0.4167, 0.2233, 0.5, 0.2226, 0.5833, 0.2226, 0.5833, 0.2233, 0.5, 0.2233, 0.5, 0.2226, 0.5833, 0.2226, 0.5833, 0.2233, 0.5, 0.2233, 0.5, 0.2226, 0.5833, 0.2226, 0.5833, 0.2233, 0.5, 0.2493, 0.5833, 0.2226, 0.5833, 0.2226, 0.5833, 0.2493, 0.5833, 0.2493, 0.5833, 0.2226, 0.5833, 0.2226, 0.5833, 0.2493, 0.5833, 0.2493, 0.5833, 0.2226, 0.5833, 0.2226, 0.5833, 0.2493, 0.5833, 0.2226, 0.5833, 0.2493, 0.5833, 0.2493, 0.5833, 0.2226, 0.5833, 0.2226, 0.5833, 0.2493, 0.5833, 0.2493, 0.5833, 0.2226, 0.5833, 0.2226, 0.5833, 0.2493, 0.5833, 0.2493, 0.5833, 0.2226, 0.5833, 0.2223, 0.4167, 0.2233, 0.5, 0.2233, 0.5, 0.2223, 0.4167, 0.2223, 0.4167, 0.2233, 0.5, 0.2233, 0.5, 0.2223, 0.4167, 0.2223, 0.4167, 0.2233, 0.5, 0.2233, 0.5, 0.2223, 0.4167, 0.0, 0.0, 0.0, 0.0, 0.0, 0.0, 0.0, 0.0, 0.2223, 0.4167, 0.2223, 0.4167, 0.2223, 0.4167, 0.2223, 0.4167, 0.2226, 0.5833, 0.2226, 0.5833, 0.2226, 0.5833, 0.2226, 0.5833, 0.2226, 0.5833, 0.2223, 0.4167, 0.2223, 0.4167, 0.2226, 0.5833, 0.2223, 0.4167, 0.2223, 0.4167, 0.2223, 0.4167, 0.2223, 0.4167, 0.2223, 0.4167, 0.2226, 0.5833, 0.2226, 0.5833, 0.2223, 0.4167, 0.0, 0.0, 0.0, 0.0, 0.0, 0.0, 0.0, 0.0, 0.2223, 0.4167, 0.2223, 0.4167, 0.2223, 0.4167, 0.2223, 0.4167, 0.2223, 0.4167, 0.2223, 0.4167, 0.2226, 0.5833, 0.2226, 0.5833, 0.2223, 0.4167, 0.2223, 0.4167, 0.2226, 0.5833, 0.2226, 0.5833, 0.2223, 0.4167, 0.2223, 0.4167, 0.2223, 0.4167, 0.2223, 0.4167, 0.2223, 0.4167, 0.2226, 0.5833, 0.2226, 0.5833, 0.2223, 0.4167, 0.2226, 0.5833, 0.2226, 0.5833, 0.2226, 0.5833, 0.2226, 0.5833, 0.0, 0.0, 0.0, 0.0, 0.0, 0.0, 0.0, 0.0, 0.2226, 0.5833, 0.2226, 0.5833, 0.2226, 0.5833, 0.2226, 0.5833, 0.2226, 0.5833, 0.2223, 0.4167, 0.2223, 0.4167, 0.2226, 0.5833, 0.8333, 0.4167, 0.75, 0.4167, 0.75, 0.4167, 0.8333, 0.4167, 0.8333, 0.5, 0.8333, 0.5833, 0.8333, 0.5833, 0.8333, 0.5, 0.8333, 0.5833, 0.75, 0.5833, 0.75, 0.5833, 0.8333, 0.5833, 0.8333, 0.4167, 0.8333, 0.5, 0.8333, 0.5, 0.8333, 0.4167, 0.8333, 0.5833, 0.75, 0.5833, 0.75, 0.5833, 0.8333, 0.5833, 0.8333, 0.5833, 0.8333, 0.5, 0.8333, 0.5, 0.8333, 0.5833, 0.75, 0.5833, 0.8333, 0.5833, 0.8333, 0.5833, 0.75, 0.5833, 0.75, 0.4167, 0.8333, 0.4167, 0.8333, 0.4167, 0.75, 0.4167, 0.8333, 0.5, 0.8333, 0.5833, 0.8333, 0.5833, 0.8333, 0.5, 0.8333, 0.5833, 0.75, 0.5833, 0.75, 0.5833, 0.8333, 0.5833, 0.8333, 0.4167, 0.8333, 0.5, 0.8333, 0.5, 0.8333, 0.4167, 0.75, 0.5833, 0.8333, 0.5833, 0.8333, 0.5833, 0.75, 0.5833, 0.8333, 0.5, 0.8333, 0.4167, 0.8333, 0.4167, 0.8333, 0.5, 0.75, 0.4167, 0.8333, 0.4167, 0.8333, 0.4167, 0.75, 0.4167, 0.8333, 0.5833, 0.8333, 0.5, 0.8333, 0.5, 0.8333, 0.5833, 0.75, 0.5833, 0.8333, 0.5833, 0.8333, 0.5833, 0.75, 0.5833, 0.75, 0.5833, 0.8333, 0.5833, 0.8333, 0.5833, 0.75, 0.5833, 0.8333, 0.5833, 0.8333, 0.5, 0.8333, 0.5, 0.8333, 0.5833, 0.75, 0.4167, 0.8333, 0.4167, 0.8333, 0.4167, 0.75, 0.4167, 0.8333, 0.5, 0.8333, 0.4167, 0.8333, 0.4167, 0.8333, 0.5, 0.8333, 0.4167, 0.75, 0.4167, 0.75, 0.4167, 0.8333, 0.4167, 0.8333, 0.5, 0.8333, 0.4167, 0.8333, 0.4167, 0.8333, 0.5, 0.75, 0.4167, 0.8333, 0.4167, 0.8333, 0.4167, 0.75, 0.4167, 0.8333, 0.5833, 0.8333, 0.5, 0.8333, 0.5, 0.8333, 0.5833, 0.75, 0.5, 0.75, 0.5833, 0.8333, 0.5833, 0.8333, 0.5, 0.75, 0.4167, 0.75, 0.5, 0.8333, 0.5, 0.8333, 0.4167, 0.75, 0.5, 0.8333, 0.5, 0.8333, 0.5833, 0.75, 0.5833, 0.75, 0.4167, 0.8333, 0.4167, 0.8333, 0.5, 0.75, 0.5, 0.8333, 0.4167, 0.8333, 0.5, 0.8333, 0.5, 0.8333, 0.4167, 0.8333, 0.5833, 0.75, 0.5833, 0.75, 0.5833, 0.8333, 0.5833, 0.8333, 0.5, 0.8333, 0.5833, 0.8333, 0.5833, 0.8333, 0.5, 0.8333, 0.4167, 0.75, 0.4167, 0.75, 0.4167, 0.8333, 0.4167])
me_torus_001.materials.append(mat_material_001)
me_torus_001.update()

# ---- objects
ob_light = bpy.data.objects.new('Light', light_light)
ob_camera = bpy.data.objects.new('Camera', cam_camera)
ob_torus_001 = bpy.data.objects.new('Torus.001', me_torus_001)

# ---- transforms, parenting, visibility, modifiers, constraints
ob_light.location = (4.076, 1.005, 5.904)
ob_light.rotation_euler = (0.6503, 0.05522, 1.866)
ob_light.lock_rotations_4d = False
ob_light.empty_display_type = 'ARROWS'
ob_light.color = (0.0, 0.0, 0.0, 0.0)
ob_light.lineart.crease_threshold = 0.0
ob_camera.location = (7.359, -6.926, 4.958)
ob_camera.rotation_euler = (1.109, 0.0, 0.8149)
ob_camera.lock_rotations_4d = False
ob_camera.empty_display_type = 'ARROWS'
ob_camera.color = (0.0, 0.0, 0.0, 0.0)
ob_camera.display_type = 'WIRE'
ob_camera.lineart.crease_threshold = 0.0
ob_torus_001.location = (0.0, 0.0, 0.1808)
ob_torus_001.scale = (0.2202, 0.2202, 0.2202)
_m = ob_torus_001.modifiers.new('MeshSequenceCache', 'MESH_SEQUENCE_CACHE')
_m.read_data = {'COLOR', 'POLY', 'UV', 'VERT'}

# ---- collection membership
col_collection.objects.link(ob_light)
col_collection.objects.link(ob_camera)
col_collection.objects.link(ob_torus_001)

# ---- scene / render settings (as saved in the file)
scene.camera = ob_camera
scene.frame_start = 1; scene.frame_end = 250; scene.frame_set(1)
scene.render.engine = 'BLENDER_EEVEE_NEXT'
scene.cycles.sampling_pattern = 'TABULATED_SOBOL'
scene.cycles.use_light_tree = False
scene.view_settings.view_transform = 'Filmic'
bpy.context.view_layer.update()
